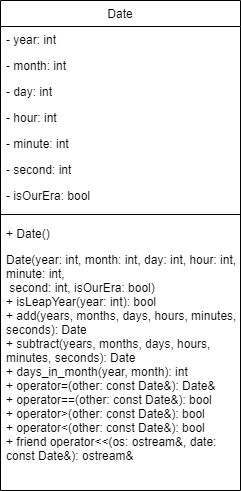

The diagram above was exported from draw.io. Its source (the exported page's mxGraphModel, read from the mxfile embedded in the PNG):
<mxGraphModel dx="1050" dy="565" grid="1" gridSize="10" guides="1" tooltips="1" connect="1" arrows="1" fold="1" page="1" pageScale="1" pageWidth="827" pageHeight="1169" math="0" shadow="0">
  <root>
    <mxCell id="WIyWlLk6GJQsqaUBKTNV-0" />
    <mxCell id="WIyWlLk6GJQsqaUBKTNV-1" parent="WIyWlLk6GJQsqaUBKTNV-0" />
    <mxCell id="zkfFHV4jXpPFQw0GAbJ--17" value="Date   " style="swimlane;fontStyle=0;align=center;verticalAlign=top;childLayout=stackLayout;horizontal=1;startSize=26;horizontalStack=0;resizeParent=1;resizeLast=0;collapsible=1;marginBottom=0;rounded=0;shadow=0;strokeWidth=1;" parent="WIyWlLk6GJQsqaUBKTNV-1" vertex="1">
      <mxGeometry x="270" y="130" width="240" height="490" as="geometry">
        <mxRectangle x="550" y="140" width="160" height="26" as="alternateBounds" />
      </mxGeometry>
    </mxCell>
    <mxCell id="zkfFHV4jXpPFQw0GAbJ--18" value="- year: int" style="text;align=left;verticalAlign=top;spacingLeft=4;spacingRight=4;overflow=hidden;rotatable=0;points=[[0,0.5],[1,0.5]];portConstraint=eastwest;" parent="zkfFHV4jXpPFQw0GAbJ--17" vertex="1">
      <mxGeometry y="26" width="240" height="26" as="geometry" />
    </mxCell>
    <mxCell id="zkfFHV4jXpPFQw0GAbJ--19" value="- month: int" style="text;align=left;verticalAlign=top;spacingLeft=4;spacingRight=4;overflow=hidden;rotatable=0;points=[[0,0.5],[1,0.5]];portConstraint=eastwest;rounded=0;shadow=0;html=0;" parent="zkfFHV4jXpPFQw0GAbJ--17" vertex="1">
      <mxGeometry y="52" width="240" height="26" as="geometry" />
    </mxCell>
    <mxCell id="zkfFHV4jXpPFQw0GAbJ--20" value="- day: int" style="text;align=left;verticalAlign=top;spacingLeft=4;spacingRight=4;overflow=hidden;rotatable=0;points=[[0,0.5],[1,0.5]];portConstraint=eastwest;rounded=0;shadow=0;html=0;" parent="zkfFHV4jXpPFQw0GAbJ--17" vertex="1">
      <mxGeometry y="78" width="240" height="26" as="geometry" />
    </mxCell>
    <mxCell id="zkfFHV4jXpPFQw0GAbJ--21" value="- hour: int" style="text;align=left;verticalAlign=top;spacingLeft=4;spacingRight=4;overflow=hidden;rotatable=0;points=[[0,0.5],[1,0.5]];portConstraint=eastwest;rounded=0;shadow=0;html=0;" parent="zkfFHV4jXpPFQw0GAbJ--17" vertex="1">
      <mxGeometry y="104" width="240" height="26" as="geometry" />
    </mxCell>
    <mxCell id="zkfFHV4jXpPFQw0GAbJ--22" value="- minute: int" style="text;align=left;verticalAlign=top;spacingLeft=4;spacingRight=4;overflow=hidden;rotatable=0;points=[[0,0.5],[1,0.5]];portConstraint=eastwest;rounded=0;shadow=0;html=0;" parent="zkfFHV4jXpPFQw0GAbJ--17" vertex="1">
      <mxGeometry y="130" width="240" height="26" as="geometry" />
    </mxCell>
    <mxCell id="FnzUvWRUbzYNF3N_aDpL-1" value="- second: int" style="text;align=left;verticalAlign=top;spacingLeft=4;spacingRight=4;overflow=hidden;rotatable=0;points=[[0,0.5],[1,0.5]];portConstraint=eastwest;rounded=0;shadow=0;html=0;" parent="zkfFHV4jXpPFQw0GAbJ--17" vertex="1">
      <mxGeometry y="156" width="240" height="26" as="geometry" />
    </mxCell>
    <mxCell id="FnzUvWRUbzYNF3N_aDpL-2" value="- isOurEra: bool" style="text;align=left;verticalAlign=top;spacingLeft=4;spacingRight=4;overflow=hidden;rotatable=0;points=[[0,0.5],[1,0.5]];portConstraint=eastwest;rounded=0;shadow=0;html=0;" parent="zkfFHV4jXpPFQw0GAbJ--17" vertex="1">
      <mxGeometry y="182" width="240" height="26" as="geometry" />
    </mxCell>
    <mxCell id="zkfFHV4jXpPFQw0GAbJ--23" value="" style="line;html=1;strokeWidth=1;align=left;verticalAlign=middle;spacingTop=-1;spacingLeft=3;spacingRight=3;rotatable=0;labelPosition=right;points=[];portConstraint=eastwest;" parent="zkfFHV4jXpPFQw0GAbJ--17" vertex="1">
      <mxGeometry y="208" width="240" height="12" as="geometry" />
    </mxCell>
    <mxCell id="zkfFHV4jXpPFQw0GAbJ--24" value="+ Date()" style="text;align=left;verticalAlign=top;spacingLeft=4;spacingRight=4;overflow=hidden;rotatable=0;points=[[0,0.5],[1,0.5]];portConstraint=eastwest;" parent="zkfFHV4jXpPFQw0GAbJ--17" vertex="1">
      <mxGeometry y="220" width="240" height="26" as="geometry" />
    </mxCell>
    <mxCell id="zkfFHV4jXpPFQw0GAbJ--25" value=" Date(year: int, month: int, day: int, hour: int, &#10;minute: int,&#10; second: int, isOurEra: bool)&#10;+ isLeapYear(year: int): bool&#10;+ add(years, months, days, hours, minutes, &#10;seconds): Date&#10;+ subtract(years, months, days, hours, &#10;minutes, seconds): Date&#10;+ days_in_month(year, month): int&#10;+ operator=(other: const Date&amp;): Date&amp;&#10;+ operator==(other: const Date&amp;): bool &#10;+ operator&gt;(other: const Date&amp;): bool&#10;+ operator&lt;(other: const Date&amp;): bool&#10;+ friend operator&lt;&lt;(os: ostream&amp;, date: &#10;const Date&amp;): ostream&amp; " style="text;align=left;verticalAlign=top;spacingLeft=4;spacingRight=4;overflow=hidden;rotatable=0;points=[[0,0.5],[1,0.5]];portConstraint=eastwest;" parent="zkfFHV4jXpPFQw0GAbJ--17" vertex="1">
      <mxGeometry y="246" width="240" height="224" as="geometry" />
    </mxCell>
  </root>
</mxGraphModel>